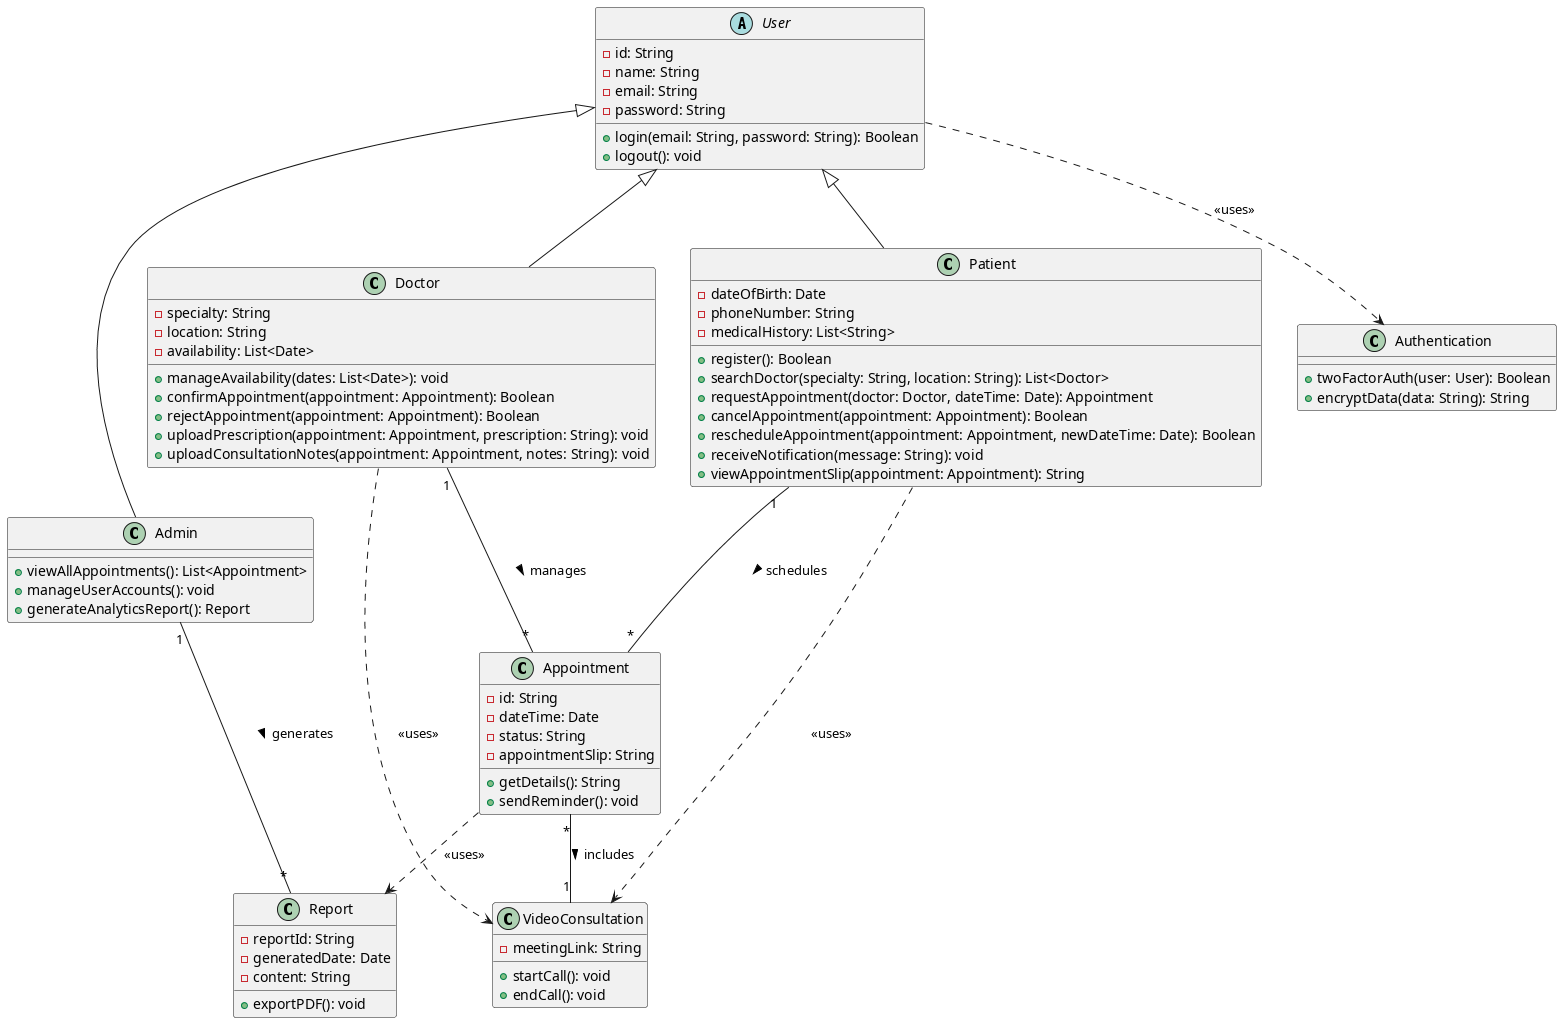

The diagram above was rendered by PlantUML. Its source (embedded in the PNG):
@startuml

' Define abstract class User
abstract class User {
  - id: String
  - name: String
  - email: String
  - password: String
  + login(email: String, password: String): Boolean
  + logout(): void
}

class Patient {
  - dateOfBirth: Date
  - phoneNumber: String
  - medicalHistory: List<String>
  + register(): Boolean
  + searchDoctor(specialty: String, location: String): List<Doctor>
  + requestAppointment(doctor: Doctor, dateTime: Date): Appointment
  + cancelAppointment(appointment: Appointment): Boolean
  + rescheduleAppointment(appointment: Appointment, newDateTime: Date): Boolean
  + receiveNotification(message: String): void
  + viewAppointmentSlip(appointment: Appointment): String
}

class Doctor {
  - specialty: String
  - location: String
  - availability: List<Date>
  + manageAvailability(dates: List<Date>): void
  + confirmAppointment(appointment: Appointment): Boolean
  + rejectAppointment(appointment: Appointment): Boolean
  + uploadPrescription(appointment: Appointment, prescription: String): void
  + uploadConsultationNotes(appointment: Appointment, notes: String): void
}

class Admin {
  + viewAllAppointments(): List<Appointment>
  + manageUserAccounts(): void
  + generateAnalyticsReport(): Report
}

class Appointment {
  - id: String
  - dateTime: Date
  - status: String
  - appointmentSlip: String
  + getDetails(): String
  + sendReminder(): void
}

class Report {
  - reportId: String
  - generatedDate: Date
  - content: String
  + exportPDF(): void
}

class Authentication {
  + twoFactorAuth(user: User): Boolean
  + encryptData(data: String): String
}

class VideoConsultation {
  - meetingLink: String
  + startCall(): void
  + endCall(): void
}

' Inheritance relationships
User <|-- Patient
User <|-- Doctor
User <|-- Admin

' Associations
Patient "1" -- "*" Appointment : schedules >
Doctor "1" -- "*" Appointment : manages >
Appointment "*" -- "1" VideoConsultation : includes >
Admin "1" -- "*" Report : generates >

' Dependencies
Appointment ..> Report : <<uses>>
User ..> Authentication : <<uses>>
Patient ..> VideoConsultation : <<uses>>
Doctor ..> VideoConsultation : <<uses>>

@enduml